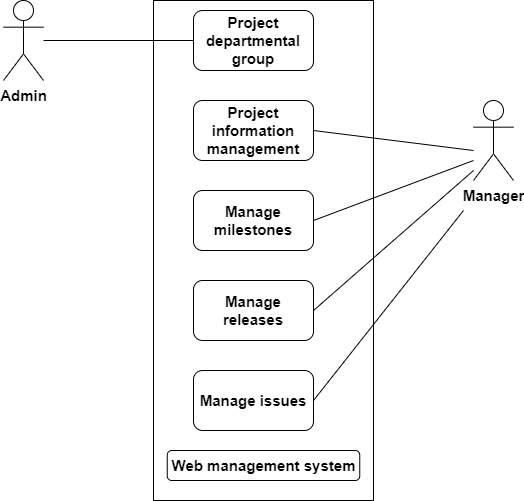

The diagram above was exported from draw.io. Its source (the exported page's mxGraphModel, read from the mxfile embedded in the PNG):
<mxGraphModel dx="1422" dy="705" grid="1" gridSize="10" guides="1" tooltips="1" connect="1" arrows="1" fold="1" page="1" pageScale="1" pageWidth="850" pageHeight="1100" math="0" shadow="0">
  <root>
    <mxCell id="LbpUNXPwHK-ZZgUk_XCl-0" />
    <mxCell id="LbpUNXPwHK-ZZgUk_XCl-1" parent="LbpUNXPwHK-ZZgUk_XCl-0" />
    <mxCell id="LbpUNXPwHK-ZZgUk_XCl-2" value="" style="rounded=0;whiteSpace=wrap;html=1;fontSize=12;fontColor=#00CCCC;" vertex="1" parent="LbpUNXPwHK-ZZgUk_XCl-1">
      <mxGeometry x="310" y="140" width="220" height="500" as="geometry" />
    </mxCell>
    <mxCell id="LbpUNXPwHK-ZZgUk_XCl-3" value="&lt;b&gt;&lt;font style=&quot;font-size: 15px&quot; color=&quot;#000000&quot;&gt;Project departmental group&lt;/font&gt;&lt;/b&gt;" style="rounded=1;whiteSpace=wrap;html=1;fontSize=12;fontColor=#00CCCC;" vertex="1" parent="LbpUNXPwHK-ZZgUk_XCl-1">
      <mxGeometry x="350" y="150" width="120" height="60" as="geometry" />
    </mxCell>
    <mxCell id="LbpUNXPwHK-ZZgUk_XCl-4" value="&lt;b style=&quot;color: rgb(0 , 0 , 0) ; font-size: 12px&quot;&gt;&lt;font style=&quot;font-size: 15px&quot;&gt;Project information management&lt;/font&gt;&lt;/b&gt;" style="rounded=1;whiteSpace=wrap;html=1;fontSize=15;fontColor=#00CCCC;" vertex="1" parent="LbpUNXPwHK-ZZgUk_XCl-1">
      <mxGeometry x="350" y="240" width="120" height="60" as="geometry" />
    </mxCell>
    <mxCell id="LbpUNXPwHK-ZZgUk_XCl-5" value="&lt;b style=&quot;color: rgb(0 , 0 , 0)&quot;&gt;Manage milestones&lt;/b&gt;" style="rounded=1;whiteSpace=wrap;html=1;fontSize=15;fontColor=#00CCCC;" vertex="1" parent="LbpUNXPwHK-ZZgUk_XCl-1">
      <mxGeometry x="350" y="330" width="120" height="60" as="geometry" />
    </mxCell>
    <mxCell id="LbpUNXPwHK-ZZgUk_XCl-6" value="&lt;b style=&quot;color: rgb(0 , 0 , 0)&quot;&gt;Manage releases&lt;/b&gt;" style="rounded=1;whiteSpace=wrap;html=1;fontSize=15;fontColor=#00CCCC;" vertex="1" parent="LbpUNXPwHK-ZZgUk_XCl-1">
      <mxGeometry x="350" y="420" width="120" height="60" as="geometry" />
    </mxCell>
    <mxCell id="LbpUNXPwHK-ZZgUk_XCl-7" value="&lt;b style=&quot;color: rgb(0 , 0 , 0)&quot;&gt;Manage issues&lt;/b&gt;" style="rounded=1;whiteSpace=wrap;html=1;fontSize=15;fontColor=#00CCCC;" vertex="1" parent="LbpUNXPwHK-ZZgUk_XCl-1">
      <mxGeometry x="350" y="510" width="120" height="60" as="geometry" />
    </mxCell>
    <mxCell id="LbpUNXPwHK-ZZgUk_XCl-8" value="&lt;b&gt;Admin&lt;/b&gt;" style="shape=umlActor;verticalLabelPosition=bottom;verticalAlign=top;html=1;outlineConnect=0;fontSize=15;fontColor=#000000;" vertex="1" parent="LbpUNXPwHK-ZZgUk_XCl-1">
      <mxGeometry x="160" y="140" width="40" height="80" as="geometry" />
    </mxCell>
    <mxCell id="LbpUNXPwHK-ZZgUk_XCl-9" value="&lt;b&gt;Manager&lt;/b&gt;" style="shape=umlActor;verticalLabelPosition=bottom;verticalAlign=top;html=1;outlineConnect=0;fontSize=15;fontColor=#000000;" vertex="1" parent="LbpUNXPwHK-ZZgUk_XCl-1">
      <mxGeometry x="630" y="240" width="40" height="80" as="geometry" />
    </mxCell>
    <mxCell id="LbpUNXPwHK-ZZgUk_XCl-11" value="" style="endArrow=none;html=1;rounded=0;fontSize=15;fontColor=#000000;strokeColor=#000000;entryX=0;entryY=0.5;entryDx=0;entryDy=0;" edge="1" parent="LbpUNXPwHK-ZZgUk_XCl-1" source="LbpUNXPwHK-ZZgUk_XCl-8" target="LbpUNXPwHK-ZZgUk_XCl-3">
      <mxGeometry width="50" height="50" relative="1" as="geometry">
        <mxPoint x="200" y="170" as="sourcePoint" />
        <mxPoint x="270" y="170" as="targetPoint" />
      </mxGeometry>
    </mxCell>
    <mxCell id="LbpUNXPwHK-ZZgUk_XCl-15" value="" style="endArrow=none;html=1;rounded=0;fontSize=15;fontColor=#000000;strokeColor=#000000;exitX=1;exitY=0.5;exitDx=0;exitDy=0;" edge="1" parent="LbpUNXPwHK-ZZgUk_XCl-1" source="LbpUNXPwHK-ZZgUk_XCl-4">
      <mxGeometry width="50" height="50" relative="1" as="geometry">
        <mxPoint x="520" y="360" as="sourcePoint" />
        <mxPoint x="630" y="290" as="targetPoint" />
      </mxGeometry>
    </mxCell>
    <mxCell id="LbpUNXPwHK-ZZgUk_XCl-16" value="" style="endArrow=none;html=1;rounded=0;fontSize=15;fontColor=#000000;strokeColor=#000000;exitX=1;exitY=0.5;exitDx=0;exitDy=0;" edge="1" parent="LbpUNXPwHK-ZZgUk_XCl-1" source="LbpUNXPwHK-ZZgUk_XCl-5">
      <mxGeometry width="50" height="50" relative="1" as="geometry">
        <mxPoint x="670" y="440" as="sourcePoint" />
        <mxPoint x="630" y="300" as="targetPoint" />
      </mxGeometry>
    </mxCell>
    <mxCell id="LbpUNXPwHK-ZZgUk_XCl-17" value="" style="endArrow=none;html=1;rounded=0;fontSize=15;fontColor=#000000;strokeColor=#000000;exitX=1;exitY=0.5;exitDx=0;exitDy=0;" edge="1" parent="LbpUNXPwHK-ZZgUk_XCl-1" source="LbpUNXPwHK-ZZgUk_XCl-6">
      <mxGeometry width="50" height="50" relative="1" as="geometry">
        <mxPoint x="600" y="460" as="sourcePoint" />
        <mxPoint x="630" y="310" as="targetPoint" />
      </mxGeometry>
    </mxCell>
    <mxCell id="LbpUNXPwHK-ZZgUk_XCl-18" value="&lt;b&gt;Web management system&lt;/b&gt;" style="rounded=1;whiteSpace=wrap;html=1;fontSize=15;fontColor=#000000;" vertex="1" parent="LbpUNXPwHK-ZZgUk_XCl-1">
      <mxGeometry x="323.75" y="590" width="192.5" height="30" as="geometry" />
    </mxCell>
    <mxCell id="LbpUNXPwHK-ZZgUk_XCl-19" value="" style="endArrow=none;html=1;rounded=0;fontSize=15;fontColor=#000000;strokeColor=#000000;exitX=1;exitY=0.5;exitDx=0;exitDy=0;" edge="1" parent="LbpUNXPwHK-ZZgUk_XCl-1" source="LbpUNXPwHK-ZZgUk_XCl-7">
      <mxGeometry width="50" height="50" relative="1" as="geometry">
        <mxPoint x="570" y="530" as="sourcePoint" />
        <mxPoint x="620" y="350" as="targetPoint" />
      </mxGeometry>
    </mxCell>
  </root>
</mxGraphModel>